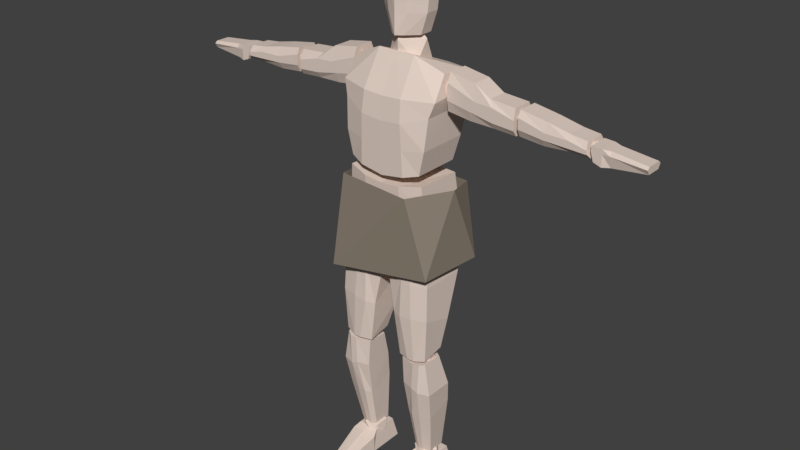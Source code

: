 # Source: Human_0_0_8.blend  (saved by Blender 2.78.0; exported with 4.5.12 LTS)
import bpy
from mathutils import Matrix  # noqa: F401  (used for matrix-valued properties, if any)

bpy.ops.wm.read_factory_settings(use_empty=True)
scene = bpy.context.scene
scene.name = 'Scene'

# ---- collections
col_collection_1 = bpy.data.collections.new('Collection 1'); scene.collection.children.link(col_collection_1)

# ---- materials (node trees are filled in below, after node groups)
mat_skin = bpy.data.materials.new('Skin')
mat_skin.alpha_threshold = 0.0
mat_skin.use_transparent_shadow = False
mat_skin.diffuse_color = (0.7613, 0.6326, 0.5546, 1.0)
mat_skin.roughness = 0.5
mat_cloth = bpy.data.materials.new('Cloth')
mat_cloth.alpha_threshold = 0.0
mat_cloth.use_transparent_shadow = False
mat_cloth.diffuse_color = (0.2738, 0.2285, 0.1811, 1.0)
mat_cloth.roughness = 0.5
mat_cloth.line_color = (0.0, 0.0, 0.0, 1.0)

# ---- material node trees

# ---- world
world_world = bpy.data.worlds.new('World'); scene.world = world_world
world_world.color = (0.05088, 0.05088, 0.05088)
world_world.use_sun_shadow = False
world_world.sun_shadow_jitter_overblur = 0.0
world_world.cycles.sampling_method = 'MANUAL'

# ---- meshes
me_cube_002 = bpy.data.meshes.new('Cube.002')
me_cube_002.from_pydata([(0.0806, 2.596, 0.1661), (0.2217, 2.596, 0.0222), (0.2217, 2.596, -0.1557), (0.0806, 2.596, -0.2996), (0.1353, 2.861, 0.1661), (0.3102, 2.861, 0.0222), (0.3102, 2.861, -0.1557), (0.1353, 2.861, -0.2996), (0.1694, 3.336, 0.1661), (0.3653, 3.336, 0.0222), (0.3653, 3.336, -0.1557), (0.1694, 3.336, -0.2996), (0.142, 3.472, 0.1661), (0.321, 3.472, 0.0222), (0.321, 3.472, -0.1557), (0.142, 3.472, -0.2996), (0.05798, 3.551, 0.1661), (0.1851, 3.551, 0.0222), (0.1851, 3.551, -0.1557), (0.05798, 3.551, -0.2996), (0.0, 2.596, -0.3546), (0.0, 2.596, 0.2211), (-0.0806, 2.596, 0.1661), (-0.2217, 2.596, 0.0222), (-0.2217, 2.596, -0.1557), (-0.0806, 2.596, -0.2996), (0.0, 2.861, -0.3546), (0.0, 2.861, 0.2211), (-0.1353, 2.861, 0.1661), (-0.3102, 2.861, 0.0222), (-0.3102, 2.861, -0.1557), (-0.1353, 2.861, -0.2996), (0.0, 3.336, -0.3546), (0.0, 3.336, 0.2211), (-0.1694, 3.336, 0.1661), (-0.3653, 3.336, 0.0222), (-0.3653, 3.336, -0.1557), (-0.1694, 3.336, -0.2996), (0.0, 3.472, -0.3546), (0.0, 3.472, 0.2211), (-0.142, 3.472, 0.1661), (-0.321, 3.472, 0.0222), (-0.321, 3.472, -0.1557), (-0.142, 3.472, -0.2996), (0.0, 3.551, -0.3175), (0.0, 3.551, 0.184), (-0.05798, 3.551, 0.1661), (-0.1851, 3.551, 0.0222), (-0.1851, 3.551, -0.1557), (-0.05798, 3.551, -0.2996), (0.0, 3.575, 0.1661), (0.0, 3.601, 0.0222), (0.0, 3.601, -0.1557), (0.0, 3.575, -0.2996)], [], [(5, 6, 10, 9), (4, 5, 9, 8), (7, 26, 32, 11), (3, 20, 26, 7), (0, 1, 5, 4), (1, 2, 6, 5), (2, 3, 7, 6), (21, 0, 4, 27), (9, 10, 14, 13), (8, 9, 13, 12), (11, 32, 38, 15), (6, 7, 11, 10), (27, 4, 8, 33), (39, 12, 16, 45), (14, 15, 19, 18), (13, 14, 18, 17), (12, 13, 17, 16), (10, 11, 15, 14), (33, 8, 12, 39), (18, 19, 53, 52), (17, 18, 52, 51), (15, 38, 44, 19), (16, 17, 51, 50), (0, 21, 20, 3, 2, 1), (19, 44, 53), (45, 16, 50), (29, 35, 36, 30), (28, 34, 35, 29), (31, 37, 32, 26), (25, 31, 26, 20), (22, 28, 29, 23), (23, 29, 30, 24), (24, 30, 31, 25), (21, 27, 28, 22), (35, 41, 42, 36), (34, 40, 41, 35), (37, 43, 38, 32), (30, 36, 37, 31), (27, 33, 34, 28), (39, 45, 46, 40), (42, 48, 49, 43), (41, 47, 48, 42), (40, 46, 47, 41), (36, 42, 43, 37), (33, 39, 40, 34), (50, 53, 52, 51), (48, 52, 53, 49), (47, 51, 52, 48), (43, 49, 44, 38), (46, 50, 51, 47), (22, 23, 24, 25, 20, 21), (49, 53, 44), (45, 50, 46)])
me_cube_002.materials.append(mat_skin)
me_cube_002.use_remesh_preserve_volume = False
me_cube_002.use_remesh_preserve_attributes = False
me_cube_002.use_mirror_vertex_groups = False
me_cube_002.update()
me_cube_001 = bpy.data.meshes.new('Cube.001')
me_cube_001.from_pydata([(0.5957, 0.0249, -0.3446), (0.5957, 0.0249, 0.3178), (0.533, 0.9136, -0.2563), (0.533, 0.9426, 0.3819), (0.3101, -0.005597, -0.4336), (0.3101, -0.005597, 0.3845), (0.2542, 0.8945, -0.3147), (0.2542, 0.8964, 0.4625), (0.5923, 0.216, -0.362), (0.6174, 0.4071, -0.3606), (0.5568, 0.5982, -0.2916), (0.5923, 0.216, 0.3113), (0.6174, 0.4071, 0.3498), (0.5568, 0.5982, 0.3659), (0.2682, 0.5906, 0.443), (0.2822, 0.3919, 0.4235), (0.2961, 0.1931, 0.3814), (0.2961, 0.1931, -0.4433), (0.2822, 0.3919, -0.4343), (0.2682, 0.5906, -0.3575), (0.5038, 1.072, -0.2422), (0.5038, 1.072, 0.3904), (0.6418, 2.175, -0.3869), (0.6208, 2.251, 0.0998), (0.3101, 1.022, -0.3312), (0.3101, 1.022, 0.4571), (0.2542, 2.175, -0.4452), (0.2542, 2.412, 0.1804), (0.5751, 1.389, -0.2863), (0.606, 1.789, -0.3841), (0.6656, 2.024, -0.4143), (0.5751, 1.389, 0.3959), (0.606, 1.789, 0.3603), (0.6656, 1.975, 0.3241), (0.2682, 1.963, 0.443), (0.2822, 1.681, 0.4757), (0.2961, 1.351, 0.4661), (0.2961, 1.351, -0.3676), (0.2822, 1.681, -0.4578), (0.2682, 2.011, -0.4803), (0.6682, 1.82, 0.08478), (0.6933, 2.289, 0.08478), (0.6682, 1.82, -0.1753), (0.6933, 2.289, -0.1753), (1.591, 1.758, 0.08478), (1.57, 2.076, 0.08478), (1.591, 1.758, -0.1753), (1.57, 2.076, -0.1753), (0.6901, 1.963, 0.1332), (0.6906, 2.171, 0.1332), (0.6906, 2.171, -0.2237), (0.6901, 1.963, -0.2237), (1.584, 1.95, -0.2237), (1.587, 1.83, -0.2237), (1.584, 1.95, 0.1332), (1.587, 1.83, 0.1332), (1.297, 1.773, -0.1753), (0.9827, 1.779, -0.1753), (1.029, 2.233, -0.1753), (1.236, 2.101, -0.1753), (0.9827, 1.779, 0.08478), (1.297, 1.773, 0.08478), (1.236, 2.101, 0.08478), (1.029, 2.233, 0.08478), (1.295, 1.85, 0.1332), (0.9926, 1.907, 0.1332), (1.293, 2.024, 0.1332), (1.072, 2.035, 0.1332), (0.9926, 1.907, -0.2237), (1.295, 1.85, -0.2237), (1.072, 2.035, -0.2237), (1.293, 2.024, -0.2237), (1.636, 1.77, 0.08478), (1.637, 2.079, 0.08478), (1.636, 1.77, -0.1753), (1.637, 2.079, -0.1753), (2.515, 1.759, 0.08478), (2.473, 1.938, 0.08478), (2.515, 1.759, -0.1753), (2.473, 1.938, -0.1753), (1.636, 1.864, 0.1332), (1.634, 2.0, 0.1332), (1.634, 2.0, -0.2237), (1.636, 1.864, -0.2237), (2.487, 1.856, -0.2237), (2.501, 1.807, -0.2237), (2.487, 1.856, 0.1332), (2.501, 1.807, 0.1332), (2.265, 1.765, -0.1753), (1.95, 1.743, -0.1753), (1.978, 2.023, -0.1753), (2.258, 1.963, -0.1753), (1.95, 1.743, 0.08478), (2.265, 1.765, 0.08478), (2.258, 1.963, 0.08478), (1.978, 2.023, 0.08478), (2.262, 1.816, 0.1332), (1.96, 1.827, 0.1332), (2.26, 1.904, 0.1332), (1.973, 1.911, 0.1332), (1.96, 1.827, -0.2237), (2.262, 1.816, -0.2237), (1.973, 1.911, -0.2237), (2.26, 1.904, -0.2237), (2.557, 1.738, 0.1058), (2.525, 1.913, 0.1058), (2.557, 1.738, -0.1572), (2.525, 1.913, -0.1572), (3.178, 1.761, 0.07132), (3.178, 1.849, 0.07132), (3.178, 1.761, -0.1227), (3.178, 1.849, -0.1227), (2.522, 1.85, 0.1058), (2.522, 1.85, -0.1572), (3.178, 1.82, -0.1572), (3.178, 1.82, 0.1058), (2.748, 1.712, -0.1227), (2.653, 1.703, -0.1572), (2.653, 1.906, -0.1572), (2.748, 1.897, -0.1227), (2.653, 1.703, 0.1058), (2.748, 1.712, 0.07132), (2.748, 1.897, 0.07132), (2.653, 1.906, 0.1058), (2.748, 1.85, 0.1058), (2.653, 1.85, 0.1058), (2.653, 1.85, -0.1572), (2.748, 1.85, -0.1572), (0.06437, -0.1047, 0.3689), (0.6041, -0.06986, 0.3689), (0.06437, -0.11, -0.2977), (0.6041, -0.07518, -0.2977), (0.2367, -1.434, 0.4081), (0.6338, -1.4, 0.4081), (0.2367, -1.37, 0.09408), (0.6338, -1.336, 0.09408), (0.3052, -0.1031, 0.4173), (0.5115, -0.0804, 0.4173), (0.5115, -0.08572, -0.3461), (0.3052, -0.1084, -0.3461), (0.4883, -1.364, 0.04569), (0.3924, -1.366, 0.04569), (0.4883, -1.428, 0.4565), (0.3924, -1.43, 0.4565), (0.1551, -0.9833, 0.001008), (0.04738, -0.3027, -0.2064), (0.6475, -0.3606, -0.2064), (0.6641, -0.9404, 0.001008), (0.04737, -0.3027, 0.3983), (0.155, -0.8556, 0.4228), (0.6641, -0.8127, 0.4228), (0.6475, -0.3606, 0.3983), (0.2794, -0.8448, 0.4712), (0.283, -0.2982, 0.4467), (0.4514, -0.8233, 0.4712), (0.4192, -0.3628, 0.4467), (0.283, -0.2982, -0.2548), (0.2794, -0.9725, -0.04738), (0.4192, -0.3628, -0.2548), (0.4514, -0.951, -0.04738), (0.2707, -1.479, 0.3995), (0.6317, -1.452, 0.3995), (0.2707, -1.483, 0.1173), (0.6317, -1.456, 0.1173), (0.348, -2.977, 0.1926), (0.5803, -2.968, 0.1926), (0.348, -2.936, -0.03738), (0.5803, -2.927, -0.03738), (0.4698, -1.478, 0.4479), (0.5682, -1.46, 0.4479), (0.5682, -1.464, 0.06896), (0.4698, -1.482, 0.06896), (0.4804, -2.924, -0.07282), (0.4146, -2.921, -0.07282), (0.4804, -2.966, 0.228), (0.4146, -2.963, 0.228), (0.3188, -2.209, -0.03641), (0.2929, -1.85, 0.01475), (0.7045, -1.888, 0.01475), (0.6679, -2.181, -0.03641), (0.2929, -1.85, 0.4017), (0.3188, -2.332, 0.3207), (0.6679, -2.304, 0.3207), (0.7045, -1.888, 0.4017), (0.404, -2.325, 0.3691), (0.4546, -1.847, 0.4501), (0.522, -2.311, 0.3691), (0.548, -1.889, 0.4501), (0.4546, -1.847, -0.03364), (0.404, -2.202, -0.0848), (0.548, -1.889, -0.03364), (0.522, -2.188, -0.0848), (0.3259, -3.009, -0.1046), (0.2893, -3.298, -0.1707), (0.2893, -3.062, 0.3263), (0.2893, -3.298, 0.3263), (0.6149, -3.009, -0.1046), (0.6514, -3.298, -0.1707), (0.6514, -3.062, 0.3263), (0.6514, -3.298, 0.3263), (0.3259, -3.006, 0.2283), (0.2893, -3.298, 0.2283), (0.6149, -3.006, 0.2283), (0.6514, -3.298, 0.2283), (0.3613, -3.233, 0.8389), (0.3613, -3.298, 0.8389), (0.5794, -3.233, 0.8389), (0.5794, -3.298, 0.8389), (0.478, -3.042, 0.3263), (0.478, -3.298, 0.3263), (0.478, -3.009, -0.1046), (0.478, -3.298, -0.1707), (0.478, -3.298, 0.2283), (0.478, -3.006, 0.2283), (0.4733, -3.213, 0.8389), (0.4733, -3.298, 0.8389), (0.655, 1.859, -0.03248), (0.7889, 1.961, 0.05707), (0.6039, 1.961, 0.1124), (0.4895, 1.961, -0.03248), (0.6039, 1.961, -0.1774), (0.7889, 1.961, -0.122), (0.7062, 2.126, 0.1124), (0.5211, 2.126, 0.05707), (0.5211, 2.126, -0.122), (0.7062, 2.126, -0.1774), (0.8205, 2.126, -0.03248), (0.655, 2.229, -0.03248), (0.3802, -0.2307, -0.03248), (0.5365, -0.1113, 0.07208), (0.3205, -0.1113, 0.1367), (0.187, -0.1113, -0.03248), (0.3205, -0.1113, -0.2016), (0.5365, -0.1113, -0.137), (0.4399, 0.08186, 0.1367), (0.2239, 0.08186, 0.07208), (0.2239, 0.08186, -0.137), (0.4399, 0.08186, -0.2016), (0.5734, 0.08186, -0.03248), (0.3802, 0.2013, -0.03248), (0.4534, -1.609, 0.2188), (0.589, -1.505, 0.3095), (0.4017, -1.505, 0.3655), (0.2859, -1.505, 0.2188), (0.4017, -1.505, 0.07206), (0.589, -1.505, 0.1281), (0.5052, -1.338, 0.3655), (0.3179, -1.338, 0.3095), (0.3179, -1.338, 0.1281), (0.5052, -1.338, 0.07206), (0.621, -1.338, 0.2188), (0.4534, -1.234, 0.2188), (0.4534, -3.154, 0.109), (0.589, -3.068, 0.1997), (0.4017, -3.068, 0.2558), (0.2859, -3.068, 0.109), (0.4017, -3.068, -0.03767), (0.589, -3.068, 0.01837), (0.5052, -2.929, 0.2558), (0.3179, -2.929, 0.1997), (0.3179, -2.929, 0.01837), (0.5052, -2.929, -0.03767), (0.621, -2.929, 0.109), (0.4534, -2.842, 0.109), (0.2203, 0.7558, 0.1992), (0.2203, 0.7558, -0.1187), (0.3317, 1.016, 0.04025), (0.2069, 2.269, 0.07721), (0.2069, 2.269, -0.2065), (0.2405, 2.537, -0.06462), (1.6, 1.772, -0.03248), (1.698, 1.847, 0.03309), (1.562, 1.847, 0.07361), (1.479, 1.847, -0.03248), (1.562, 1.847, -0.1386), (1.698, 1.847, -0.09804), (1.637, 1.968, 0.07361), (1.502, 1.968, 0.03309), (1.502, 1.968, -0.09804), (1.637, 1.968, -0.1386), (1.721, 1.968, -0.03248), (1.6, 2.043, -0.03248), (2.515, 1.734, -0.03248), (2.583, 1.786, 0.01313), (2.489, 1.786, 0.04131), (2.431, 1.786, -0.03248), (2.489, 1.786, -0.1063), (2.583, 1.786, -0.07808), (2.541, 1.87, 0.04131), (2.447, 1.87, 0.01313), (2.447, 1.87, -0.07808), (2.541, 1.87, -0.1063), (2.599, 1.87, -0.03248), (2.515, 1.922, -0.03248), (-0.5957, 0.0249, -0.3446), (-0.5957, 0.0249, 0.3178), (-0.533, 0.9136, -0.2563), (-0.533, 0.9426, 0.3819), (0.0, -0.03609, -0.4336), (0.0, -0.03609, 0.3845), (0.0, 0.876, -0.3147), (0.0, 0.8736, 0.4625), (-0.3101, -0.005597, -0.4336), (-0.3101, -0.005597, 0.3845), (-0.2542, 0.8945, -0.3147), (-0.2542, 0.8964, 0.4625), (-0.5923, 0.216, -0.362), (-0.6174, 0.4071, -0.3606), (-0.5568, 0.5982, -0.2916), (-0.5923, 0.216, 0.3113), (-0.6174, 0.4071, 0.3498), (-0.5568, 0.5982, 0.3659), (0.0, 0.1703, -0.4433), (0.0, 0.3766, -0.4343), (0.0, 0.583, -0.3575), (0.0, 0.583, 0.443), (0.0, 0.3766, 0.4235), (0.0, 0.1703, 0.3814), (-0.2682, 0.5906, 0.443), (-0.2822, 0.3919, 0.4235), (-0.2961, 0.1931, 0.3814), (-0.2961, 0.1931, -0.4433), (-0.2822, 0.3919, -0.4343), (-0.2682, 0.5906, -0.3575), (-0.5038, 1.072, -0.2422), (-0.5038, 1.072, 0.3904), (-0.6418, 2.175, -0.3869), (-0.6208, 2.251, 0.0998), (0.0, 0.971, -0.3312), (0.0, 0.971, 0.4571), (0.0, 2.175, -0.4452), (0.0, 2.412, 0.1804), (-0.3101, 1.022, -0.3312), (-0.3101, 1.022, 0.4571), (-0.2542, 2.175, -0.4452), (-0.2542, 2.412, 0.1804), (-0.5751, 1.389, -0.2863), (-0.606, 1.789, -0.3841), (-0.6656, 2.024, -0.4143), (-0.5751, 1.389, 0.3959), (-0.606, 1.789, 0.3603), (-0.6656, 1.975, 0.3241), (0.0, 1.313, -0.3676), (0.0, 1.656, -0.4578), (0.0, 1.998, -0.4803), (0.0, 1.95, 0.443), (0.0, 1.656, 0.4757), (0.0, 1.313, 0.4661), (-0.2682, 1.963, 0.443), (-0.2822, 1.681, 0.4757), (-0.2961, 1.351, 0.4661), (-0.2961, 1.351, -0.3676), (-0.2822, 1.681, -0.4578), (-0.2682, 2.011, -0.4803), (-0.6682, 1.82, 0.08478), (-0.6933, 2.289, 0.08478), (-0.6682, 1.82, -0.1753), (-0.6933, 2.289, -0.1753), (-1.591, 1.758, 0.08478), (-1.57, 2.076, 0.08478), (-1.591, 1.758, -0.1753), (-1.57, 2.076, -0.1753), (-0.6901, 1.963, 0.1332), (-0.6906, 2.171, 0.1332), (-0.6906, 2.171, -0.2237), (-0.6901, 1.963, -0.2237), (-1.584, 1.95, -0.2237), (-1.587, 1.83, -0.2237), (-1.584, 1.95, 0.1332), (-1.587, 1.83, 0.1332), (-1.297, 1.773, -0.1753), (-0.9827, 1.779, -0.1753), (-1.029, 2.233, -0.1753), (-1.236, 2.101, -0.1753), (-0.9827, 1.779, 0.08478), (-1.297, 1.773, 0.08478), (-1.236, 2.101, 0.08478), (-1.029, 2.233, 0.08478), (-1.295, 1.85, 0.1332), (-0.9926, 1.907, 0.1332), (-1.293, 2.024, 0.1332), (-1.072, 2.035, 0.1332), (-0.9926, 1.907, -0.2237), (-1.295, 1.85, -0.2237), (-1.072, 2.035, -0.2237), (-1.293, 2.024, -0.2237), (-1.636, 1.77, 0.08478), (-1.637, 2.079, 0.08478), (-1.636, 1.77, -0.1753), (-1.637, 2.079, -0.1753), (-2.515, 1.759, 0.08478), (-2.473, 1.938, 0.08478), (-2.515, 1.759, -0.1753), (-2.473, 1.938, -0.1753), (-1.636, 1.864, 0.1332), (-1.634, 2.0, 0.1332), (-1.634, 2.0, -0.2237), (-1.636, 1.864, -0.2237), (-2.487, 1.856, -0.2237), (-2.501, 1.807, -0.2237), (-2.487, 1.856, 0.1332), (-2.501, 1.807, 0.1332), (-2.265, 1.765, -0.1753), (-1.95, 1.743, -0.1753), (-1.978, 2.023, -0.1753), (-2.258, 1.963, -0.1753), (-1.95, 1.743, 0.08478), (-2.265, 1.765, 0.08478), (-2.258, 1.963, 0.08478), (-1.978, 2.023, 0.08478), (-2.262, 1.816, 0.1332), (-1.96, 1.827, 0.1332), (-2.26, 1.904, 0.1332), (-1.973, 1.911, 0.1332), (-1.96, 1.827, -0.2237), (-2.262, 1.816, -0.2237), (-1.973, 1.911, -0.2237), (-2.26, 1.904, -0.2237), (-2.557, 1.738, 0.1058), (-2.525, 1.913, 0.1058), (-2.557, 1.738, -0.1572), (-2.525, 1.913, -0.1572), (-3.178, 1.761, 0.07132), (-3.178, 1.849, 0.07132), (-3.178, 1.761, -0.1227), (-3.178, 1.849, -0.1227), (-2.522, 1.85, 0.1058), (-2.522, 1.85, -0.1572), (-3.178, 1.82, -0.1572), (-3.178, 1.82, 0.1058), (-2.748, 1.712, -0.1227), (-2.653, 1.703, -0.1572), (-2.653, 1.906, -0.1572), (-2.748, 1.897, -0.1227), (-2.653, 1.703, 0.1058), (-2.748, 1.712, 0.07132), (-2.748, 1.897, 0.07132), (-2.653, 1.906, 0.1058), (-2.748, 1.85, 0.1058), (-2.653, 1.85, 0.1058), (-2.653, 1.85, -0.1572), (-2.748, 1.85, -0.1572), (-0.06437, -0.1047, 0.3689), (-0.6041, -0.06986, 0.3689), (-0.06437, -0.11, -0.2977), (-0.6041, -0.07518, -0.2977), (-0.2367, -1.434, 0.4081), (-0.6338, -1.4, 0.4081), (-0.2367, -1.37, 0.09408), (-0.6338, -1.336, 0.09408), (-0.3052, -0.1031, 0.4173), (-0.5115, -0.0804, 0.4173), (-0.5115, -0.08572, -0.3461), (-0.3052, -0.1084, -0.3461), (-0.4883, -1.364, 0.04569), (-0.3924, -1.366, 0.04569), (-0.4883, -1.428, 0.4565), (-0.3924, -1.43, 0.4565), (-0.1551, -0.9833, 0.001008), (-0.04738, -0.3027, -0.2064), (-0.6475, -0.3606, -0.2064), (-0.6641, -0.9404, 0.001008), (-0.04737, -0.3027, 0.3983), (-0.155, -0.8556, 0.4228), (-0.6641, -0.8127, 0.4228), (-0.6475, -0.3606, 0.3983), (-0.2794, -0.8448, 0.4712), (-0.283, -0.2982, 0.4467), (-0.4514, -0.8233, 0.4712), (-0.4192, -0.3628, 0.4467), (-0.283, -0.2982, -0.2548), (-0.2794, -0.9725, -0.04738), (-0.4192, -0.3628, -0.2548), (-0.4514, -0.951, -0.04738), (-0.2707, -1.479, 0.3995), (-0.6317, -1.452, 0.3995), (-0.2707, -1.483, 0.1173), (-0.6317, -1.456, 0.1173), (-0.348, -2.977, 0.1926), (-0.5803, -2.968, 0.1926), (-0.348, -2.936, -0.03738), (-0.5803, -2.927, -0.03738), (-0.4698, -1.478, 0.4479), (-0.5682, -1.46, 0.4479), (-0.5682, -1.464, 0.06896), (-0.4698, -1.482, 0.06896), (-0.4804, -2.924, -0.07282), (-0.4146, -2.921, -0.07282), (-0.4804, -2.966, 0.228), (-0.4146, -2.963, 0.228), (-0.3188, -2.209, -0.03641), (-0.2929, -1.85, 0.01475), (-0.7045, -1.888, 0.01475), (-0.6679, -2.181, -0.03641), (-0.2929, -1.85, 0.4017), (-0.3188, -2.332, 0.3207), (-0.6679, -2.304, 0.3207), (-0.7045, -1.888, 0.4017), (-0.404, -2.325, 0.3691), (-0.4546, -1.847, 0.4501), (-0.522, -2.311, 0.3691), (-0.548, -1.889, 0.4501), (-0.4546, -1.847, -0.03364), (-0.404, -2.202, -0.0848), (-0.548, -1.889, -0.03364), (-0.522, -2.188, -0.0848), (-0.3259, -3.009, -0.1046), (-0.2893, -3.298, -0.1707), (-0.2893, -3.062, 0.3263), (-0.2893, -3.298, 0.3263), (-0.6149, -3.009, -0.1046), (-0.6514, -3.298, -0.1707), (-0.6514, -3.062, 0.3263), (-0.6514, -3.298, 0.3263), (-0.3259, -3.006, 0.2283), (-0.2893, -3.298, 0.2283), (-0.6149, -3.006, 0.2283), (-0.6514, -3.298, 0.2283), (-0.3613, -3.233, 0.8389), (-0.3613, -3.298, 0.8389), (-0.5794, -3.233, 0.8389), (-0.5794, -3.298, 0.8389), (-0.478, -3.042, 0.3263), (-0.478, -3.298, 0.3263), (-0.478, -3.009, -0.1046), (-0.478, -3.298, -0.1707), (-0.478, -3.298, 0.2283), (-0.478, -3.006, 0.2283), (-0.4733, -3.213, 0.8389), (-0.4733, -3.298, 0.8389), (-0.655, 1.859, -0.03248), (-0.7889, 1.961, 0.05707), (-0.6039, 1.961, 0.1124), (-0.4895, 1.961, -0.03248), (-0.6039, 1.961, -0.1774), (-0.7889, 1.961, -0.122), (-0.7062, 2.126, 0.1124), (-0.5211, 2.126, 0.05707), (-0.5211, 2.126, -0.122), (-0.7062, 2.126, -0.1774), (-0.8205, 2.126, -0.03248), (-0.655, 2.229, -0.03248), (-0.3802, -0.2307, -0.03248), (-0.5365, -0.1113, 0.07208), (-0.3205, -0.1113, 0.1367), (-0.187, -0.1113, -0.03248), (-0.3205, -0.1113, -0.2016), (-0.5365, -0.1113, -0.137), (-0.4399, 0.08186, 0.1367), (-0.2239, 0.08186, 0.07208), (-0.2239, 0.08186, -0.137), (-0.4399, 0.08186, -0.2016), (-0.5734, 0.08186, -0.03248), (-0.3802, 0.2013, -0.03248), (-0.4534, -1.609, 0.2188), (-0.589, -1.505, 0.3095), (-0.4017, -1.505, 0.3655), (-0.2859, -1.505, 0.2188), (-0.4017, -1.505, 0.07206), (-0.589, -1.505, 0.1281), (-0.5052, -1.338, 0.3655), (-0.3179, -1.338, 0.3095), (-0.3179, -1.338, 0.1281), (-0.5052, -1.338, 0.07206), (-0.621, -1.338, 0.2188), (-0.4534, -1.234, 0.2188), (-0.4534, -3.154, 0.109), (-0.589, -3.068, 0.1997), (-0.4017, -3.068, 0.2558), (-0.2859, -3.068, 0.109), (-0.4017, -3.068, -0.03767), (-0.589, -3.068, 0.01837), (-0.5052, -2.929, 0.2558), (-0.3179, -2.929, 0.1997), (-0.3179, -2.929, 0.01837), (-0.5052, -2.929, -0.03767), (-0.621, -2.929, 0.109), (-0.4534, -2.842, 0.109), (0.0, 0.5947, 0.04025), (-0.2203, 0.7558, 0.1992), (0.0, 0.7558, 0.2975), (0.0, 0.7558, -0.217), (-0.2203, 0.7558, -0.1187), (0.0, 1.016, 0.2975), (0.0, 1.016, -0.217), (-0.3317, 1.016, 0.04025), (0.0, 1.178, 0.04025), (0.0, 2.054, -0.06462), (-0.2069, 2.269, 0.07721), (0.0, 2.269, 0.1649), (0.0, 2.269, -0.2941), (-0.2069, 2.269, -0.2065), (0.0, 2.537, 0.1649), (0.0, 2.537, -0.2941), (-0.2405, 2.537, -0.06462), (0.0, 2.752, -0.06462), (-1.6, 1.772, -0.03248), (-1.698, 1.847, 0.03309), (-1.562, 1.847, 0.07361), (-1.479, 1.847, -0.03248), (-1.562, 1.847, -0.1386), (-1.698, 1.847, -0.09804), (-1.637, 1.968, 0.07361), (-1.502, 1.968, 0.03309), (-1.502, 1.968, -0.09804), (-1.637, 1.968, -0.1386), (-1.721, 1.968, -0.03248), (-1.6, 2.043, -0.03248), (-2.515, 1.734, -0.03248), (-2.583, 1.786, 0.01313), (-2.489, 1.786, 0.04131), (-2.431, 1.786, -0.03248), (-2.489, 1.786, -0.1063), (-2.583, 1.786, -0.07808), (-2.541, 1.87, 0.04131), (-2.447, 1.87, 0.01313), (-2.447, 1.87, -0.07808), (-2.541, 1.87, -0.1063), (-2.599, 1.87, -0.03248), (-2.515, 1.922, -0.03248)], [], [(10, 2, 3, 13), (17, 4, 298, 312), (14, 7, 301, 315), (6, 300, 301, 7), (4, 5, 299, 298), (0, 1, 5, 4), (2, 6, 7, 3), (13, 3, 7, 14), (8, 0, 4, 17), (2, 10, 19, 6), (10, 9, 18, 19), (9, 8, 17, 18), (1, 11, 16, 5), (11, 12, 15, 16), (12, 13, 14, 15), (5, 16, 317, 299), (16, 15, 316, 317), (15, 14, 315, 316), (6, 19, 314, 300), (19, 18, 313, 314), (18, 17, 312, 313), (0, 8, 11, 1), (8, 9, 12, 11), (9, 10, 13, 12), (30, 22, 23, 33), (37, 24, 328, 342), (34, 27, 331, 345), (26, 330, 331, 27), (24, 25, 329, 328), (20, 21, 25, 24), (22, 26, 27, 23), (33, 23, 27, 34), (28, 20, 24, 37), (22, 30, 39, 26), (30, 29, 38, 39), (29, 28, 37, 38), (21, 31, 36, 25), (31, 32, 35, 36), (32, 33, 34, 35), (25, 36, 347, 329), (36, 35, 346, 347), (35, 34, 345, 346), (26, 39, 344, 330), (39, 38, 343, 344), (38, 37, 342, 343), (20, 28, 31, 21), (28, 29, 32, 31), (29, 30, 33, 32), (49, 41, 43, 50), (71, 59, 47, 52), (52, 47, 45, 54), (67, 63, 41, 49), (56, 46, 44, 61), (58, 43, 41, 63), (60, 65, 48, 40), (65, 67, 49, 48), (46, 53, 55, 44), (53, 52, 54, 55), (56, 69, 53, 46), (69, 71, 52, 53), (40, 48, 51, 42), (48, 49, 50, 51), (51, 50, 70, 68), (68, 70, 71, 69), (42, 51, 68, 57), (57, 68, 69, 56), (55, 54, 66, 64), (64, 66, 67, 65), (44, 55, 64, 61), (61, 64, 65, 60), (47, 59, 62, 45), (59, 58, 63, 62), (42, 57, 60, 40), (57, 56, 61, 60), (54, 45, 62, 66), (66, 62, 63, 67), (50, 43, 58, 70), (70, 58, 59, 71), (81, 73, 75, 82), (103, 91, 79, 84), (84, 79, 77, 86), (99, 95, 73, 81), (88, 78, 76, 93), (90, 75, 73, 95), (92, 97, 80, 72), (97, 99, 81, 80), (78, 85, 87, 76), (85, 84, 86, 87), (88, 101, 85, 78), (101, 103, 84, 85), (72, 80, 83, 74), (80, 81, 82, 83), (83, 82, 102, 100), (100, 102, 103, 101), (74, 83, 100, 89), (89, 100, 101, 88), (87, 86, 98, 96), (96, 98, 99, 97), (76, 87, 96, 93), (93, 96, 97, 92), (79, 91, 94, 77), (91, 90, 95, 94), (74, 89, 92, 72), (89, 88, 93, 92), (86, 77, 94, 98), (98, 94, 95, 99), (82, 75, 90, 102), (102, 90, 91, 103), (112, 105, 107, 113), (127, 119, 111, 114), (114, 111, 109, 115), (125, 123, 105, 112), (116, 110, 108, 121), (118, 107, 105, 123), (120, 125, 112, 104), (110, 114, 115, 108), (116, 127, 114, 110), (104, 112, 113, 106), (106, 113, 126, 117), (117, 126, 127, 116), (108, 115, 124, 121), (121, 124, 125, 120), (111, 119, 122, 109), (119, 118, 123, 122), (106, 117, 120, 104), (117, 116, 121, 120), (115, 109, 122, 124), (124, 122, 123, 125), (113, 107, 118, 126), (126, 118, 119, 127), (137, 129, 131, 138), (159, 147, 135, 140), (140, 135, 133, 142), (155, 151, 129, 137), (144, 134, 132, 149), (146, 131, 129, 151), (148, 153, 136, 128), (153, 155, 137, 136), (134, 141, 143, 132), (141, 140, 142, 143), (144, 157, 141, 134), (157, 159, 140, 141), (128, 136, 139, 130), (136, 137, 138, 139), (139, 138, 158, 156), (156, 158, 159, 157), (130, 139, 156, 145), (145, 156, 157, 144), (143, 142, 154, 152), (152, 154, 155, 153), (132, 143, 152, 149), (149, 152, 153, 148), (135, 147, 150, 133), (147, 146, 151, 150), (130, 145, 148, 128), (145, 144, 149, 148), (142, 133, 150, 154), (154, 150, 151, 155), (138, 131, 146, 158), (158, 146, 147, 159), (169, 161, 163, 170), (191, 179, 167, 172), (172, 167, 165, 174), (187, 183, 161, 169), (176, 166, 164, 181), (178, 163, 161, 183), (180, 185, 168, 160), (185, 187, 169, 168), (166, 173, 175, 164), (173, 172, 174, 175), (176, 189, 173, 166), (189, 191, 172, 173), (160, 168, 171, 162), (168, 169, 170, 171), (171, 170, 190, 188), (188, 190, 191, 189), (162, 171, 188, 177), (177, 188, 189, 176), (175, 174, 186, 184), (184, 186, 187, 185), (164, 175, 184, 181), (181, 184, 185, 180), (167, 179, 182, 165), (179, 178, 183, 182), (162, 177, 180, 160), (177, 176, 181, 180), (174, 165, 182, 186), (186, 182, 183, 187), (170, 163, 178, 190), (190, 178, 179, 191), (200, 201, 195, 194), (199, 198, 206, 207), (202, 203, 197, 196), (210, 211, 193, 192), (213, 202, 196, 210), (212, 201, 193, 211), (209, 195, 201, 212), (208, 198, 202, 213), (198, 199, 203, 202), (192, 193, 201, 200), (214, 215, 207, 206), (208, 194, 204, 214), (209, 199, 207, 215), (194, 195, 205, 204), (195, 209, 215, 205), (198, 208, 214, 206), (204, 205, 215, 214), (194, 208, 213, 200), (199, 209, 212, 203), (203, 212, 211, 197), (200, 213, 210, 192), (196, 197, 211, 210), (216, 217, 218), (217, 216, 221), (216, 218, 219), (216, 219, 220), (216, 220, 221), (217, 221, 226), (218, 217, 222), (219, 218, 223), (220, 219, 224), (221, 220, 225), (217, 226, 222), (218, 222, 223), (219, 223, 224), (220, 224, 225), (221, 225, 226), (222, 226, 227), (223, 222, 227), (224, 223, 227), (225, 224, 227), (226, 225, 227), (228, 229, 230), (229, 228, 233), (228, 230, 231), (228, 231, 232), (228, 232, 233), (229, 233, 238), (230, 229, 234), (231, 230, 235), (232, 231, 236), (233, 232, 237), (229, 238, 234), (230, 234, 235), (231, 235, 236), (232, 236, 237), (233, 237, 238), (234, 238, 239), (235, 234, 239), (236, 235, 239), (237, 236, 239), (238, 237, 239), (240, 241, 242), (241, 240, 245), (240, 242, 243), (240, 243, 244), (240, 244, 245), (241, 245, 250), (242, 241, 246), (243, 242, 247), (244, 243, 248), (245, 244, 249), (241, 250, 246), (242, 246, 247), (243, 247, 248), (244, 248, 249), (245, 249, 250), (246, 250, 251), (247, 246, 251), (248, 247, 251), (249, 248, 251), (250, 249, 251), (252, 253, 254), (253, 252, 257), (252, 254, 255), (252, 255, 256), (252, 256, 257), (253, 257, 262), (254, 253, 258), (255, 254, 259), (256, 255, 260), (257, 256, 261), (253, 262, 258), (254, 258, 259), (255, 259, 260), (256, 260, 261), (257, 261, 262), (258, 262, 263), (259, 258, 263), (260, 259, 263), (261, 260, 263), (262, 261, 263), (578, 264, 580), (264, 578, 265), (578, 581, 265), (264, 265, 266), (580, 264, 583), (265, 581, 584), (264, 266, 583), (265, 584, 266), (583, 266, 586), (266, 584, 586), (587, 267, 589), (267, 587, 268), (587, 590, 268), (267, 268, 269), (589, 267, 592), (268, 590, 593), (267, 269, 592), (268, 593, 269), (592, 269, 595), (269, 593, 595), (270, 271, 272), (271, 270, 275), (270, 272, 273), (270, 273, 274), (270, 274, 275), (271, 275, 280), (272, 271, 276), (273, 272, 277), (274, 273, 278), (275, 274, 279), (271, 280, 276), (272, 276, 277), (273, 277, 278), (274, 278, 279), (275, 279, 280), (276, 280, 281), (277, 276, 281), (278, 277, 281), (279, 278, 281), (280, 279, 281), (282, 283, 284), (283, 282, 287), (282, 284, 285), (282, 285, 286), (282, 286, 287), (283, 287, 292), (284, 283, 288), (285, 284, 289), (286, 285, 290), (287, 286, 291), (283, 292, 288), (284, 288, 289), (285, 289, 290), (286, 290, 291), (287, 291, 292), (288, 292, 293), (289, 288, 293), (290, 289, 293), (291, 290, 293), (292, 291, 293), (308, 311, 297, 296), (321, 312, 298, 302), (318, 315, 301, 305), (304, 305, 301, 300), (302, 298, 299, 303), (294, 302, 303, 295), (296, 297, 305, 304), (311, 318, 305, 297), (306, 321, 302, 294), (296, 304, 323, 308), (308, 323, 322, 307), (307, 322, 321, 306), (295, 303, 320, 309), (309, 320, 319, 310), (310, 319, 318, 311), (303, 299, 317, 320), (320, 317, 316, 319), (319, 316, 315, 318), (304, 300, 314, 323), (323, 314, 313, 322), (322, 313, 312, 321), (294, 295, 309, 306), (306, 309, 310, 307), (307, 310, 311, 308), (338, 341, 327, 326), (351, 342, 328, 332), (348, 345, 331, 335), (334, 335, 331, 330), (332, 328, 329, 333), (324, 332, 333, 325), (326, 327, 335, 334), (341, 348, 335, 327), (336, 351, 332, 324), (326, 334, 353, 338), (338, 353, 352, 337), (337, 352, 351, 336), (325, 333, 350, 339), (339, 350, 349, 340), (340, 349, 348, 341), (333, 329, 347, 350), (350, 347, 346, 349), (349, 346, 345, 348), (334, 330, 344, 353), (353, 344, 343, 352), (352, 343, 342, 351), (324, 325, 339, 336), (336, 339, 340, 337), (337, 340, 341, 338), (363, 364, 357, 355), (385, 366, 361, 373), (366, 368, 359, 361), (381, 363, 355, 377), (370, 375, 358, 360), (372, 377, 355, 357), (374, 354, 362, 379), (379, 362, 363, 381), (360, 358, 369, 367), (367, 369, 368, 366), (370, 360, 367, 383), (383, 367, 366, 385), (354, 356, 365, 362), (362, 365, 364, 363), (365, 382, 384, 364), (382, 383, 385, 384), (356, 371, 382, 365), (371, 370, 383, 382), (369, 378, 380, 368), (378, 379, 381, 380), (358, 375, 378, 369), (375, 374, 379, 378), (361, 359, 376, 373), (373, 376, 377, 372), (356, 354, 374, 371), (371, 374, 375, 370), (368, 380, 376, 359), (380, 381, 377, 376), (364, 384, 372, 357), (384, 385, 373, 372), (395, 396, 389, 387), (417, 398, 393, 405), (398, 400, 391, 393), (413, 395, 387, 409), (402, 407, 390, 392), (404, 409, 387, 389), (406, 386, 394, 411), (411, 394, 395, 413), (392, 390, 401, 399), (399, 401, 400, 398), (402, 392, 399, 415), (415, 399, 398, 417), (386, 388, 397, 394), (394, 397, 396, 395), (397, 414, 416, 396), (414, 415, 417, 416), (388, 403, 414, 397), (403, 402, 415, 414), (401, 410, 412, 400), (410, 411, 413, 412), (390, 407, 410, 401), (407, 406, 411, 410), (393, 391, 408, 405), (405, 408, 409, 404), (388, 386, 406, 403), (403, 406, 407, 402), (400, 412, 408, 391), (412, 413, 409, 408), (396, 416, 404, 389), (416, 417, 405, 404), (426, 427, 421, 419), (441, 428, 425, 433), (428, 429, 423, 425), (439, 426, 419, 437), (430, 435, 422, 424), (432, 437, 419, 421), (434, 418, 426, 439), (424, 422, 429, 428), (430, 424, 428, 441), (418, 420, 427, 426), (420, 431, 440, 427), (431, 430, 441, 440), (422, 435, 438, 429), (435, 434, 439, 438), (425, 423, 436, 433), (433, 436, 437, 432), (420, 418, 434, 431), (431, 434, 435, 430), (429, 438, 436, 423), (438, 439, 437, 436), (427, 440, 432, 421), (440, 441, 433, 432), (451, 452, 445, 443), (473, 454, 449, 461), (454, 456, 447, 449), (469, 451, 443, 465), (458, 463, 446, 448), (460, 465, 443, 445), (462, 442, 450, 467), (467, 450, 451, 469), (448, 446, 457, 455), (455, 457, 456, 454), (458, 448, 455, 471), (471, 455, 454, 473), (442, 444, 453, 450), (450, 453, 452, 451), (453, 470, 472, 452), (470, 471, 473, 472), (444, 459, 470, 453), (459, 458, 471, 470), (457, 466, 468, 456), (466, 467, 469, 468), (446, 463, 466, 457), (463, 462, 467, 466), (449, 447, 464, 461), (461, 464, 465, 460), (444, 442, 462, 459), (459, 462, 463, 458), (456, 468, 464, 447), (468, 469, 465, 464), (452, 472, 460, 445), (472, 473, 461, 460), (483, 484, 477, 475), (505, 486, 481, 493), (486, 488, 479, 481), (501, 483, 475, 497), (490, 495, 478, 480), (492, 497, 475, 477), (494, 474, 482, 499), (499, 482, 483, 501), (480, 478, 489, 487), (487, 489, 488, 486), (490, 480, 487, 503), (503, 487, 486, 505), (474, 476, 485, 482), (482, 485, 484, 483), (485, 502, 504, 484), (502, 503, 505, 504), (476, 491, 502, 485), (491, 490, 503, 502), (489, 498, 500, 488), (498, 499, 501, 500), (478, 495, 498, 489), (495, 494, 499, 498), (481, 479, 496, 493), (493, 496, 497, 492), (476, 474, 494, 491), (491, 494, 495, 490), (488, 500, 496, 479), (500, 501, 497, 496), (484, 504, 492, 477), (504, 505, 493, 492), (514, 508, 509, 515), (513, 521, 520, 512), (516, 510, 511, 517), (524, 506, 507, 525), (527, 524, 510, 516), (526, 525, 507, 515), (523, 526, 515, 509), (522, 527, 516, 512), (512, 516, 517, 513), (506, 514, 515, 507), (528, 520, 521, 529), (522, 528, 518, 508), (523, 529, 521, 513), (508, 518, 519, 509), (509, 519, 529, 523), (512, 520, 528, 522), (518, 528, 529, 519), (508, 514, 527, 522), (513, 517, 526, 523), (517, 511, 525, 526), (514, 506, 524, 527), (510, 524, 525, 511), (530, 532, 531), (531, 535, 530), (530, 533, 532), (530, 534, 533), (530, 535, 534), (531, 540, 535), (532, 536, 531), (533, 537, 532), (534, 538, 533), (535, 539, 534), (531, 536, 540), (532, 537, 536), (533, 538, 537), (534, 539, 538), (535, 540, 539), (536, 541, 540), (537, 541, 536), (538, 541, 537), (539, 541, 538), (540, 541, 539), (542, 544, 543), (543, 547, 542), (542, 545, 544), (542, 546, 545), (542, 547, 546), (543, 552, 547), (544, 548, 543), (545, 549, 544), (546, 550, 545), (547, 551, 546), (543, 548, 552), (544, 549, 548), (545, 550, 549), (546, 551, 550), (547, 552, 551), (548, 553, 552), (549, 553, 548), (550, 553, 549), (551, 553, 550), (552, 553, 551), (554, 556, 555), (555, 559, 554), (554, 557, 556), (554, 558, 557), (554, 559, 558), (555, 564, 559), (556, 560, 555), (557, 561, 556), (558, 562, 557), (559, 563, 558), (555, 560, 564), (556, 561, 560), (557, 562, 561), (558, 563, 562), (559, 564, 563), (560, 565, 564), (561, 565, 560), (562, 565, 561), (563, 565, 562), (564, 565, 563), (566, 568, 567), (567, 571, 566), (566, 569, 568), (566, 570, 569), (566, 571, 570), (567, 576, 571), (568, 572, 567), (569, 573, 568), (570, 574, 569), (571, 575, 570), (567, 572, 576), (568, 573, 572), (569, 574, 573), (570, 575, 574), (571, 576, 575), (572, 577, 576), (573, 577, 572), (574, 577, 573), (575, 577, 574), (576, 577, 575), (578, 580, 579), (579, 582, 578), (578, 582, 581), (579, 585, 582), (580, 583, 579), (582, 584, 581), (579, 583, 585), (582, 585, 584), (583, 586, 585), (585, 586, 584), (587, 589, 588), (588, 591, 587), (587, 591, 590), (588, 594, 591), (589, 592, 588), (591, 593, 590), (588, 592, 594), (591, 594, 593), (592, 595, 594), (594, 595, 593), (596, 598, 597), (597, 601, 596), (596, 599, 598), (596, 600, 599), (596, 601, 600), (597, 606, 601), (598, 602, 597), (599, 603, 598), (600, 604, 599), (601, 605, 600), (597, 602, 606), (598, 603, 602), (599, 604, 603), (600, 605, 604), (601, 606, 605), (602, 607, 606), (603, 607, 602), (604, 607, 603), (605, 607, 604), (606, 607, 605), (608, 610, 609), (609, 613, 608), (608, 611, 610), (608, 612, 611), (608, 613, 612), (609, 618, 613), (610, 614, 609), (611, 615, 610), (612, 616, 611), (613, 617, 612), (609, 614, 618), (610, 615, 614), (611, 616, 615), (612, 617, 616), (613, 618, 617), (614, 619, 618), (615, 619, 614), (616, 619, 615), (617, 619, 616), (618, 619, 617)])
me_cube_001.materials.append(mat_skin)
me_cube_001.use_remesh_preserve_volume = False
me_cube_001.use_remesh_preserve_attributes = False
me_cube_001.use_mirror_vertex_groups = False
me_cube_001.update()
me_icosphere = bpy.data.meshes.new('Icosphere')
me_icosphere.from_pydata([(0.7271, -0.1795, 0.5326), (-0.6824, -0.3973, 0.6025), (-0.8197, -0.2152, -0.1702), (-0.2495, -0.4719, -0.6577), (0.7584, -0.2177, -0.4036), (0.4542, 0.8493, 0.6006), (-0.5953, 0.8326, 0.4713), (-0.657, 0.8192, -0.3811), (0.5455, 0.7241, -0.4852), (0.7228, 0.8219, -1.722e-07)], [], [(0, 4, 9), (1, 0, 5), (2, 1, 6), (3, 2, 7), (4, 3, 8), (0, 9, 5), (1, 5, 6), (2, 6, 7), (3, 7, 8), (4, 8, 9)])
me_icosphere.materials.append(mat_cloth)
me_icosphere.use_remesh_preserve_volume = False
me_icosphere.use_remesh_preserve_attributes = False
me_icosphere.use_mirror_vertex_groups = False
me_icosphere.update()
arm_armature = bpy.data.armatures.new('Armature')  # bones are not reproduced

# ---- objects
ob_metarig = bpy.data.objects.new('metarig', arm_armature)
ob_cube_001 = bpy.data.objects.new('Cube.001', me_cube_002)
ob_cube = bpy.data.objects.new('Cube', me_cube_001)
ob_icosphere = bpy.data.objects.new('Icosphere', me_icosphere)

# ---- transforms, parenting, visibility, modifiers, constraints
ob_metarig.location = (0.0, 0.0, 0.0)
ob_metarig.rotation_euler = (1.571, 0.0, 0.0)
ob_metarig.show_in_front = True
ob_metarig.lineart.crease_threshold = 0.0
ob_cube_001.parent = ob_metarig
ob_cube_001.matrix_parent_inverse = Matrix(((1.0, 0.0, 0.0, 0.0), (0.0, -4.371e-08, 1.0, 0.0), (0.0, -1.0, -4.371e-08, 0.0), (0.0, 0.0, 0.0, 1.0)))
ob_cube_001.location = (0.0, 0.0, 0.0)
ob_cube_001.rotation_euler = (1.571, -0.0, 0.0)
ob_cube_001.lock_rotations_4d = False
ob_cube_001.empty_display_type = 'ARROWS'
ob_cube_001.lineart.crease_threshold = 0.0
_vg = ob_cube_001.vertex_groups.new(name='hips')
_vg = ob_cube_001.vertex_groups.new(name='spine')
_vg = ob_cube_001.vertex_groups.new(name='chest')
_vg = ob_cube_001.vertex_groups.new(name='neck')
_vg = ob_cube_001.vertex_groups.new(name='head')
_vg.add([0, 1, 2, 3, 4, 5, 6, 7, 8, 9, 10, 11, 12, 13, 14, 15, 16, 17, 18, 19, 20, 21, 22, 23, 24, 25, 26, 27, 28, 29, 30, 31, 32, 33, 34, 35, 36, 37, 38, 39, 40, 41, 42, 43, 44, 45, 46, 47, 48, 49, 50, 51, 52, 53], 1.0, 'REPLACE')
_vg = ob_cube_001.vertex_groups.new(name='shoulder.L')
_vg = ob_cube_001.vertex_groups.new(name='upper_arm.L')
_vg = ob_cube_001.vertex_groups.new(name='forearm.L')
_vg = ob_cube_001.vertex_groups.new(name='hand.L')
_vg = ob_cube_001.vertex_groups.new(name='shoulder.R')
_vg = ob_cube_001.vertex_groups.new(name='upper_arm.R')
_vg = ob_cube_001.vertex_groups.new(name='forearm.R')
_vg = ob_cube_001.vertex_groups.new(name='hand.R')
_vg = ob_cube_001.vertex_groups.new(name='thigh.L')
_vg = ob_cube_001.vertex_groups.new(name='shin.L')
_vg = ob_cube_001.vertex_groups.new(name='foot.L')
_vg = ob_cube_001.vertex_groups.new(name='toe.L')
_vg = ob_cube_001.vertex_groups.new(name='heel.L')
_vg = ob_cube_001.vertex_groups.new(name='heel.02.L')
_vg = ob_cube_001.vertex_groups.new(name='thigh.R')
_vg = ob_cube_001.vertex_groups.new(name='shin.R')
_vg = ob_cube_001.vertex_groups.new(name='foot.R')
_vg = ob_cube_001.vertex_groups.new(name='toe.R')
_vg = ob_cube_001.vertex_groups.new(name='heel.R')
_vg = ob_cube_001.vertex_groups.new(name='heel.02.R')
_m = ob_cube_001.modifiers.new('Armature', 'ARMATURE')
_m = ob_cube_001.modifiers.new('Armature.001', 'ARMATURE')
_m = ob_cube_001.modifiers.new('Armature.002', 'ARMATURE')
_m.object = ob_metarig
ob_cube.parent = ob_metarig
ob_cube.matrix_parent_inverse = Matrix(((1.0, 0.0, 0.0, 0.0), (0.0, -4.371e-08, 1.0, 0.0), (0.0, -1.0, -4.371e-08, 0.0), (0.0, 0.0, 0.0, 1.0)))
ob_cube.location = (0.0, 0.0, 0.0)
ob_cube.rotation_euler = (1.571, -0.0, 0.0)
ob_cube.lock_rotations_4d = False
ob_cube.empty_display_type = 'ARROWS'
ob_cube.lineart.crease_threshold = 0.0
_vg = ob_cube.vertex_groups.new(name='hips')
for _i, _w in zip([0, 1, 2, 3, 4, 5, 6, 7, 8, 9, 10, 11, 12, 13, 14, 15, 16, 17, 18, 19, 264, 265, 266, 294, 295, 296, 297, 298, 299, 300, 301, 302, 303, 304, 305, 306, 307, 308, 309, 310, 311, 312, 313, 314, 315, 316, 317, 318, 319, 320, 321, 322, 323, 578, 579, 580, 581, 582, 583, 585], [1.0, 1.0, 1.0, 1.0, 1.0, 1.0, 1.0, 1.0, 1.0, 1.0, 1.0, 1.0, 1.0, 1.0, 1.0, 1.0, 1.0, 1.0, 1.0, 1.0, 0.108, 0.09102, 0.01021, 1.0, 1.0, 1.0, 1.0, 1.0, 1.0, 1.0, 1.0, 1.0, 1.0, 1.0, 1.0, 1.0, 1.0, 1.0, 1.0, 1.0, 1.0, 1.0, 1.0, 1.0, 1.0, 1.0, 1.0, 1.0, 1.0, 1.0, 1.0, 1.0, 1.0, 0.9623, 0.108, 0.1217, 0.091, 0.09102, 0.00987, 0.01021]): _vg.add([_i], _w, 'REPLACE')
_vg = ob_cube.vertex_groups.new(name='spine')
for _i, _w in zip([264, 265, 266, 578, 579, 580, 581, 582, 583, 584, 585, 586], [0.8473, 0.8302, 0.7935, 0.01967, 0.8473, 0.8359, 0.7864, 0.8302, 0.8029, 0.1903, 0.7935, 0.007071]): _vg.add([_i], _w, 'REPLACE')
_vg = ob_cube.vertex_groups.new(name='chest')
for _i, _w in zip([20, 21, 22, 23, 24, 25, 26, 27, 28, 29, 30, 31, 32, 33, 34, 35, 36, 37, 38, 39, 264, 265, 266, 267, 268, 269, 324, 325, 326, 327, 328, 329, 330, 331, 332, 333, 334, 335, 336, 337, 338, 339, 340, 341, 342, 343, 344, 345, 346, 347, 348, 349, 350, 351, 352, 353, 579, 580, 581, 582, 583, 584, 585, 586, 587, 588, 589, 590, 591, 592, 593, 594], [0.8488, 0.8014, 0.3737, 0.04518, 0.8706, 0.8169, 0.3626, 0.001378, 0.8339, 0.6032, 0.4592, 0.7453, 0.2843, 0.1427, 0.1525, 0.6185, 0.819, 0.9115, 0.8274, 0.6364, 0.03936, 0.07874, 0.1764, 0.834, 0.5339, 0.1331, 0.8488, 0.8014, 0.3737, 0.04518, 0.88, 0.8299, 0.4347, 0.06168, 0.8706, 0.8169, 0.3626, 0.001378, 0.8339, 0.6032, 0.4592, 0.7453, 0.2843, 0.1427, 0.9422, 0.8847, 0.7056, 0.1185, 0.6867, 0.8622, 0.1525, 0.6185, 0.819, 0.9115, 0.8274, 0.6364, 0.03936, 0.03491, 0.1226, 0.07874, 0.1672, 0.7917, 0.1764, 0.9702, 0.9796, 0.834, 0.8769, 0.4913, 0.5339, 0.1294, 0.1092, 0.1331]): _vg.add([_i], _w, 'REPLACE')
_vg = ob_cube.vertex_groups.new(name='neck')
for _i, _w in zip([267, 268, 269, 588, 589, 590, 591, 592, 593, 594], [0.148, 0.4114, 0.7699, 0.148, 0.1111, 0.447, 0.4114, 0.7916, 0.7776, 0.7699]): _vg.add([_i], _w, 'REPLACE')
_vg = ob_cube.vertex_groups.new(name='head')
for _i, _w in zip([268, 269, 590, 591, 592, 593, 594, 595], [0.05473, 0.09697, 0.06169, 0.05473, 0.07905, 0.1132, 0.09697, 0.9919]): _vg.add([_i], _w, 'REPLACE')
_vg = ob_cube.vertex_groups.new(name='shoulder.L')
for _i, _w in zip([20, 21, 22, 23, 24, 25, 26, 27, 28, 29, 30, 31, 32, 33, 34, 35, 36, 37, 38, 39, 216, 218, 219, 220, 222, 223, 224, 225, 227, 324, 325, 326, 328, 329, 330, 331, 332, 333, 334, 335, 337, 338, 339, 340, 341, 342, 343, 344, 345, 346, 347, 348, 349, 350, 352, 353], [0.1127, 0.1495, 0.572, 0.9388, 0.08541, 0.122, 0.5282, 0.8968, 0.1424, 0.3571, 0.4915, 0.2229, 0.6848, 0.8321, 0.7228, 0.3062, 0.1346, 0.06551, 0.1353, 0.2885, 0.008786, 0.02544, 0.1157, 0.08112, 0.00927, 0.1278, 0.7738, 0.05033, 0.0862, 0.02683, 0.04823, 0.05425, 0.06, 0.08505, 0.2826, 0.4692, 0.03794, 0.06112, 0.1092, 0.07754, 0.02939, 0.04844, 0.01363, 0.01182, 0.0004293, 0.007753, 0.05763, 0.1472, 0.4408, 0.1566, 0.06889, 0.1247, 0.07528, 0.04276, 0.02469, 0.07515]): _vg.add([_i], _w, 'REPLACE')
_vg = ob_cube.vertex_groups.new(name='upper_arm.L')
for _i, _w in zip([40, 41, 42, 43, 44, 45, 46, 47, 48, 49, 50, 51, 52, 53, 54, 55, 56, 57, 58, 59, 60, 61, 62, 63, 64, 65, 66, 67, 68, 69, 70, 71, 216, 217, 218, 219, 220, 221, 222, 223, 224, 225, 226, 227, 270, 271, 272, 273, 274, 275, 276, 277, 278, 279, 280, 281], [1.0, 1.0, 1.0, 1.0, 1.0, 1.0, 1.0, 1.0, 1.0, 1.0, 1.0, 1.0, 1.0, 1.0, 1.0, 1.0, 1.0, 1.0, 1.0, 1.0, 1.0, 1.0, 1.0, 1.0, 1.0, 1.0, 1.0, 1.0, 1.0, 1.0, 1.0, 1.0, 0.9706, 0.9876, 0.9623, 0.8843, 0.9189, 0.9883, 0.9704, 0.8722, 0.2262, 0.9497, 0.989, 0.9138, 0.2439, 0.08773, 0.2527, 0.7669, 0.7363, 0.09798, 0.135, 0.7386, 0.9782, 0.07985, 0.0007259, 0.1498]): _vg.add([_i], _w, 'REPLACE')
_vg = ob_cube.vertex_groups.new(name='forearm.L')
for _i, _w in zip([72, 73, 74, 75, 76, 77, 78, 79, 80, 81, 82, 83, 84, 85, 86, 87, 88, 89, 90, 91, 92, 93, 94, 95, 96, 97, 98, 99, 100, 101, 102, 103, 270, 271, 272, 273, 274, 275, 276, 277, 279, 280, 281, 282, 283, 284, 285, 286, 287, 288, 289, 290, 291, 292, 293], [1.0, 1.0, 1.0, 1.0, 1.0, 1.0, 1.0, 1.0, 1.0, 1.0, 1.0, 1.0, 1.0, 1.0, 1.0, 1.0, 1.0, 1.0, 1.0, 1.0, 1.0, 1.0, 1.0, 1.0, 1.0, 1.0, 1.0, 1.0, 1.0, 1.0, 1.0, 1.0, 0.7561, 0.9123, 0.7473, 0.2331, 0.2637, 0.902, 0.865, 0.2614, 0.9201, 0.9746, 0.8502, 0.2855, 0.09925, 0.7508, 0.8807, 0.7286, 0.1145, 0.1428, 0.8867, 0.8663, 0.1674, 0.008295, 0.1751]): _vg.add([_i], _w, 'REPLACE')
_vg = ob_cube.vertex_groups.new(name='hand.L')
for _i, _w in zip([104, 105, 106, 107, 108, 109, 110, 111, 112, 113, 114, 115, 116, 117, 118, 119, 120, 121, 122, 123, 124, 125, 126, 127, 282, 283, 284, 285, 286, 287, 288, 289, 290, 291, 292, 293], [1.0, 1.0, 1.0, 1.0, 1.0, 1.0, 1.0, 1.0, 1.0, 1.0, 1.0, 1.0, 1.0, 1.0, 1.0, 1.0, 1.0, 1.0, 1.0, 1.0, 1.0, 1.0, 1.0, 1.0, 0.7145, 0.9008, 0.2492, 0.1193, 0.2714, 0.8855, 0.8572, 0.1133, 0.1337, 0.8326, 0.9709, 0.8249]): _vg.add([_i], _w, 'REPLACE')
_vg = ob_cube.vertex_groups.new(name='shoulder.R')
for _i, _w in zip([20, 21, 22, 24, 25, 26, 27, 29, 30, 31, 32, 33, 34, 35, 36, 38, 39, 324, 325, 326, 327, 328, 329, 330, 331, 332, 333, 334, 335, 336, 337, 338, 339, 340, 341, 342, 343, 344, 345, 346, 347, 348, 349, 350, 351, 352, 353, 530, 532, 533, 534, 536, 537, 538, 539, 541], [0.02683, 0.04823, 0.05425, 0.03794, 0.06112, 0.1092, 0.07754, 0.02939, 0.04844, 0.01363, 0.01182, 0.0004293, 0.1247, 0.07528, 0.04276, 0.02469, 0.07515, 0.1127, 0.1495, 0.572, 0.9388, 0.06, 0.08505, 0.2826, 0.4692, 0.08541, 0.122, 0.5282, 0.8968, 0.1424, 0.3571, 0.4915, 0.2229, 0.6848, 0.8321, 0.007753, 0.05763, 0.1472, 0.4408, 0.1566, 0.06889, 0.7228, 0.3062, 0.1346, 0.06551, 0.1353, 0.2885, 0.008786, 0.02544, 0.1157, 0.08112, 0.00927, 0.1278, 0.7738, 0.05033, 0.0862]): _vg.add([_i], _w, 'REPLACE')
_vg = ob_cube.vertex_groups.new(name='upper_arm.R')
for _i, _w in zip([354, 355, 356, 357, 358, 359, 360, 361, 362, 363, 364, 365, 366, 367, 368, 369, 370, 371, 372, 373, 374, 375, 376, 377, 378, 379, 380, 381, 382, 383, 384, 385, 530, 531, 532, 533, 534, 535, 536, 537, 538, 539, 540, 541, 596, 597, 598, 599, 600, 601, 602, 603, 604, 605, 606, 607], [1.0, 1.0, 1.0, 1.0, 1.0, 1.0, 1.0, 1.0, 1.0, 1.0, 1.0, 1.0, 1.0, 1.0, 1.0, 1.0, 1.0, 1.0, 1.0, 1.0, 1.0, 1.0, 1.0, 1.0, 1.0, 1.0, 1.0, 1.0, 1.0, 1.0, 1.0, 1.0, 0.9706, 0.9876, 0.9623, 0.8843, 0.9189, 0.9883, 0.9704, 0.8722, 0.2262, 0.9497, 0.989, 0.9138, 0.2439, 0.08773, 0.2527, 0.7669, 0.7363, 0.09798, 0.135, 0.7386, 0.9782, 0.07985, 0.0007259, 0.1498]): _vg.add([_i], _w, 'REPLACE')
_vg = ob_cube.vertex_groups.new(name='forearm.R')
for _i, _w in zip([386, 387, 388, 389, 390, 391, 392, 393, 394, 395, 396, 397, 398, 399, 400, 401, 402, 403, 404, 405, 406, 407, 408, 409, 410, 411, 412, 413, 414, 415, 416, 417, 596, 597, 598, 599, 600, 601, 602, 603, 605, 606, 607, 608, 609, 610, 611, 612, 613, 614, 615, 616, 617, 618, 619], [1.0, 1.0, 1.0, 1.0, 1.0, 1.0, 1.0, 1.0, 1.0, 1.0, 1.0, 1.0, 1.0, 1.0, 1.0, 1.0, 1.0, 1.0, 1.0, 1.0, 1.0, 1.0, 1.0, 1.0, 1.0, 1.0, 1.0, 1.0, 1.0, 1.0, 1.0, 1.0, 0.7561, 0.9123, 0.7473, 0.2331, 0.2637, 0.902, 0.865, 0.2614, 0.9201, 0.9746, 0.8502, 0.2855, 0.09925, 0.7508, 0.8807, 0.7286, 0.1145, 0.1428, 0.8867, 0.8663, 0.1674, 0.008295, 0.1751]): _vg.add([_i], _w, 'REPLACE')
_vg = ob_cube.vertex_groups.new(name='hand.R')
for _i, _w in zip([418, 419, 420, 421, 422, 423, 424, 425, 426, 427, 428, 429, 430, 431, 432, 433, 434, 435, 436, 437, 438, 439, 440, 441, 608, 609, 610, 611, 612, 613, 614, 615, 616, 617, 618, 619], [1.0, 1.0, 1.0, 1.0, 1.0, 1.0, 1.0, 1.0, 1.0, 1.0, 1.0, 1.0, 1.0, 1.0, 1.0, 1.0, 1.0, 1.0, 1.0, 1.0, 1.0, 1.0, 1.0, 1.0, 0.7145, 0.9008, 0.2492, 0.1193, 0.2714, 0.8855, 0.8572, 0.1133, 0.1337, 0.8326, 0.9709, 0.8249]): _vg.add([_i], _w, 'REPLACE')
_vg = ob_cube.vertex_groups.new(name='thigh.L')
for _i, _w in zip([128, 129, 130, 131, 132, 133, 134, 135, 136, 137, 138, 139, 140, 141, 142, 143, 144, 145, 146, 147, 148, 149, 150, 151, 152, 153, 154, 155, 156, 157, 158, 159, 228, 229, 230, 231, 232, 233, 234, 235, 236, 237, 238, 239, 241, 242, 243, 244, 245, 246, 247, 248, 249, 250, 251], [1.0, 1.0, 1.0, 1.0, 1.0, 1.0, 1.0, 1.0, 1.0, 1.0, 1.0, 1.0, 1.0, 1.0, 1.0, 1.0, 1.0, 1.0, 1.0, 1.0, 1.0, 1.0, 1.0, 1.0, 1.0, 1.0, 1.0, 1.0, 1.0, 1.0, 1.0, 1.0, 1.0, 1.0, 1.0, 1.0, 1.0, 1.0, 1.0, 1.0, 1.0, 1.0, 1.0, 1.0, 0.8983, 0.9117, 0.8804, 0.722, 0.8633, 0.9808, 0.9786, 0.9615, 0.9577, 0.9707, 0.9981]): _vg.add([_i], _w, 'REPLACE')
_vg = ob_cube.vertex_groups.new(name='shin.L')
for _i, _w in zip([160, 161, 162, 163, 164, 165, 166, 167, 168, 169, 170, 171, 172, 173, 174, 175, 176, 177, 178, 179, 180, 181, 182, 183, 184, 185, 186, 187, 188, 189, 190, 191, 240, 241, 242, 243, 244, 245, 248, 249, 250, 252, 253, 254, 255, 256, 257, 258, 259, 260, 261, 262, 263], [0.9989, 0.999, 0.9989, 0.9989, 0.2469, 0.7659, 0.5105, 0.678, 0.999, 0.999, 0.9989, 0.9989, 0.6194, 0.5753, 0.7886, 0.6458, 0.9905, 0.9989, 0.9985, 0.9921, 0.9987, 0.9769, 0.9898, 0.9989, 0.9911, 0.9995, 0.9932, 0.9992, 0.9989, 0.988, 0.9985, 0.9895, 0.9866, 0.1017, 0.0883, 0.1196, 0.278, 0.1367, 0.02696, 0.0346, 0.008684, 0.08309, 0.07587, 0.06719, 0.1992, 0.03626, 0.0486, 0.3562, 0.3732, 0.3374, 0.1065, 0.2904, 0.9631]): _vg.add([_i], _w, 'REPLACE')
_vg = ob_cube.vertex_groups.new(name='foot.L')
for _i, _w in zip([164, 165, 166, 167, 172, 173, 174, 175, 192, 193, 194, 195, 196, 197, 198, 199, 200, 201, 202, 203, 204, 206, 207, 208, 209, 210, 212, 213, 252, 253, 254, 255, 256, 257, 258, 259, 260, 261, 262], [0.7531, 0.2341, 0.4895, 0.322, 0.3806, 0.4247, 0.2114, 0.3542, 0.2371, 0.09224, 0.9363, 0.9018, 0.1051, 0.06059, 0.9387, 0.8981, 0.8541, 0.8582, 0.8352, 0.8559, 0.01736, 0.001755, 0.005043, 0.9976, 0.9123, 0.07129, 0.8716, 0.9967, 0.4346, 0.7603, 0.8457, 0.372, 0.06152, 0.1217, 0.4774, 0.389, 0.1807, 0.02607, 0.2969]): _vg.add([_i], _w, 'REPLACE')
_vg = ob_cube.vertex_groups.new(name='toe.L')
for _i, _w in zip([194, 195, 198, 199, 204, 205, 206, 207, 209, 214, 215], [0.008936, 0.0582, 0.004051, 0.05969, 0.9651, 0.9743, 0.9731, 0.9713, 0.05578, 0.9962, 0.9915]): _vg.add([_i], _w, 'REPLACE')
_vg = ob_cube.vertex_groups.new(name='heel.L')
for _i, _w in zip([192, 193, 194, 195, 196, 197, 198, 199, 200, 201, 202, 203, 209, 210, 211, 212, 252, 253, 254, 255, 256, 257, 258, 259, 260, 261, 262], [0.7587, 0.9054, 0.01842, 0.03002, 0.8933, 0.9378, 0.01861, 0.03434, 0.1318, 0.1174, 0.1517, 0.1208, 0.01375, 0.9279, 0.9813, 0.1068, 0.4823, 0.1638, 0.08709, 0.4288, 0.8953, 0.829, 0.1664, 0.2378, 0.4819, 0.8555, 0.4127]): _vg.add([_i], _w, 'REPLACE')
_vg = ob_cube.vertex_groups.new(name='heel.02.L')
for _i, _w in zip([193, 194, 195, 196, 197, 198, 199, 200, 201, 202, 203, 209, 212, 213], [0.03974, 0.04149, 0.1674, 0.006237, 0.06303, 0.08837, 0.2186, 0.1355, 0.7729, 0.1409, 0.7519, 0.1234, 0.7737, 0.004163]): _vg.add([_i], _w, 'REPLACE')
_vg = ob_cube.vertex_groups.new(name='thigh.R')
for _i, _w in zip([442, 443, 444, 445, 446, 447, 448, 449, 450, 451, 452, 453, 454, 455, 456, 457, 458, 459, 460, 461, 462, 463, 464, 465, 466, 467, 468, 469, 470, 471, 472, 473, 542, 543, 544, 545, 546, 547, 548, 549, 550, 551, 552, 553, 555, 556, 557, 558, 559, 560, 561, 562, 563, 564, 565], [1.0, 1.0, 1.0, 1.0, 1.0, 1.0, 1.0, 1.0, 1.0, 1.0, 1.0, 1.0, 1.0, 1.0, 1.0, 1.0, 1.0, 1.0, 1.0, 1.0, 1.0, 1.0, 1.0, 1.0, 1.0, 1.0, 1.0, 1.0, 1.0, 1.0, 1.0, 1.0, 1.0, 1.0, 1.0, 1.0, 1.0, 1.0, 1.0, 1.0, 1.0, 1.0, 1.0, 1.0, 0.8983, 0.9117, 0.8804, 0.722, 0.8633, 0.9808, 0.9786, 0.9615, 0.9577, 0.9707, 0.9981]): _vg.add([_i], _w, 'REPLACE')
_vg = ob_cube.vertex_groups.new(name='shin.R')
for _i, _w in zip([474, 475, 476, 477, 478, 479, 480, 481, 482, 483, 484, 485, 486, 487, 488, 489, 490, 491, 492, 493, 494, 495, 496, 497, 498, 499, 500, 501, 502, 503, 504, 505, 554, 555, 556, 557, 558, 559, 562, 563, 564, 566, 567, 568, 569, 570, 571, 572, 573, 574, 575, 576, 577], [0.9989, 0.999, 0.9989, 0.9989, 0.2469, 0.7659, 0.5105, 0.678, 0.999, 0.999, 0.9989, 0.9989, 0.6194, 0.5753, 0.7886, 0.6458, 0.9905, 0.9989, 0.9985, 0.9921, 0.9987, 0.9769, 0.9898, 0.9989, 0.9911, 0.9995, 0.9932, 0.9992, 0.9989, 0.988, 0.9985, 0.9895, 0.9866, 0.1017, 0.0883, 0.1196, 0.278, 0.1367, 0.02696, 0.0346, 0.008684, 0.08309, 0.07587, 0.06719, 0.1992, 0.03626, 0.0486, 0.3562, 0.3732, 0.3374, 0.1065, 0.2904, 0.9631]): _vg.add([_i], _w, 'REPLACE')
_vg = ob_cube.vertex_groups.new(name='foot.R')
for _i, _w in zip([478, 479, 480, 481, 486, 487, 488, 489, 506, 507, 508, 509, 510, 511, 512, 513, 514, 515, 516, 517, 518, 520, 521, 522, 523, 524, 526, 527, 566, 567, 568, 569, 570, 571, 572, 573, 574, 575, 576], [0.7531, 0.2341, 0.4895, 0.322, 0.3806, 0.4247, 0.2114, 0.3542, 0.2371, 0.09224, 0.9363, 0.9018, 0.1051, 0.06059, 0.9387, 0.8981, 0.8541, 0.8582, 0.8352, 0.8559, 0.01736, 0.001755, 0.005043, 0.9976, 0.9123, 0.07129, 0.8716, 0.9967, 0.4346, 0.7603, 0.8457, 0.372, 0.06152, 0.1217, 0.4774, 0.389, 0.1807, 0.02607, 0.2969]): _vg.add([_i], _w, 'REPLACE')
_vg = ob_cube.vertex_groups.new(name='toe.R')
for _i, _w in zip([508, 509, 512, 513, 518, 519, 520, 521, 523, 528, 529], [0.008936, 0.0582, 0.004051, 0.05969, 0.9651, 0.9743, 0.9731, 0.9713, 0.05578, 0.9962, 0.9915]): _vg.add([_i], _w, 'REPLACE')
_vg = ob_cube.vertex_groups.new(name='heel.R')
for _i, _w in zip([506, 507, 508, 509, 510, 511, 512, 513, 514, 515, 516, 517, 523, 524, 525, 526, 566, 567, 568, 569, 570, 571, 572, 573, 574, 575, 576], [0.7587, 0.9054, 0.01842, 0.03002, 0.8933, 0.9378, 0.01861, 0.03434, 0.1318, 0.1174, 0.1517, 0.1208, 0.01375, 0.9279, 0.9813, 0.1068, 0.4823, 0.1638, 0.08709, 0.4288, 0.8953, 0.829, 0.1664, 0.2378, 0.4819, 0.8555, 0.4127]): _vg.add([_i], _w, 'REPLACE')
_vg = ob_cube.vertex_groups.new(name='heel.02.R')
for _i, _w in zip([507, 508, 509, 510, 511, 512, 513, 514, 515, 516, 517, 523, 526, 527], [0.03974, 0.04149, 0.1674, 0.006237, 0.06303, 0.08837, 0.2186, 0.1355, 0.7729, 0.1409, 0.7519, 0.1234, 0.7737, 0.004163]): _vg.add([_i], _w, 'REPLACE')
_m = ob_cube.modifiers.new('Armature', 'ARMATURE')
_m = ob_cube.modifiers.new('Armature.001', 'ARMATURE')
_m = ob_cube.modifiers.new('Armature.002', 'ARMATURE')
_m.object = ob_metarig
ob_icosphere.location = (0.0, 0.0, 0.0)
ob_icosphere.rotation_euler = (1.571, 0.0, 0.0)
ob_icosphere.lineart.crease_threshold = 0.0
_vg = ob_icosphere.vertex_groups.new(name='hips')
_vg = ob_icosphere.vertex_groups.new(name='spine')
_vg = ob_icosphere.vertex_groups.new(name='chest')
_vg = ob_icosphere.vertex_groups.new(name='neck')
_vg = ob_icosphere.vertex_groups.new(name='head')
_vg = ob_icosphere.vertex_groups.new(name='shoulder.L')
_vg = ob_icosphere.vertex_groups.new(name='upper_arm.L')
_vg = ob_icosphere.vertex_groups.new(name='forearm.L')
_vg = ob_icosphere.vertex_groups.new(name='hand.L')
_vg = ob_icosphere.vertex_groups.new(name='shoulder.R')
_vg = ob_icosphere.vertex_groups.new(name='upper_arm.R')
_vg = ob_icosphere.vertex_groups.new(name='forearm.R')
_vg = ob_icosphere.vertex_groups.new(name='hand.R')
_vg = ob_icosphere.vertex_groups.new(name='thigh.L')
_vg = ob_icosphere.vertex_groups.new(name='shin.L')
_vg = ob_icosphere.vertex_groups.new(name='foot.L')
_vg = ob_icosphere.vertex_groups.new(name='toe.L')
_vg = ob_icosphere.vertex_groups.new(name='heel.L')
_vg = ob_icosphere.vertex_groups.new(name='heel.02.L')
_vg = ob_icosphere.vertex_groups.new(name='thigh.R')
_vg = ob_icosphere.vertex_groups.new(name='shin.R')
_vg = ob_icosphere.vertex_groups.new(name='foot.R')
_vg = ob_icosphere.vertex_groups.new(name='toe.R')
_vg = ob_icosphere.vertex_groups.new(name='heel.R')
_vg = ob_icosphere.vertex_groups.new(name='heel.02.R')

# ---- collection membership
col_collection_1.objects.link(ob_metarig)
col_collection_1.objects.link(ob_cube_001)
col_collection_1.objects.link(ob_cube)
col_collection_1.objects.link(ob_icosphere)

# ---- scene / render settings (as saved in the file)
scene.frame_start = 1; scene.frame_end = 20; scene.frame_set(10)
scene.render.engine = 'BLENDER_EEVEE_NEXT'
scene.render.resolution_percentage = 50
scene.render.dither_intensity = 0.0
scene.cycles.use_denoising = False
scene.cycles.samples = 128
scene.cycles.sampling_pattern = 'TABULATED_SOBOL'
scene.cycles.light_sampling_threshold = 0.0
scene.cycles.use_adaptive_sampling = False
scene.cycles.use_light_tree = False
scene.cycles.blur_glossy = 0.0
scene.cycles.sample_clamp_indirect = 0.0
scene.view_settings.view_transform = 'Standard'
bpy.context.view_layer.update()

# ---- added for rendering (the .blend has no active camera and no usable light): camera, sun
cam_auto = bpy.data.cameras.new('AutoCamera')
cam_auto.lens = 50.0
cam_auto.sensor_width = 36.0
cam_auto.clip_end = 1000.0
ob_auto_camera = bpy.data.objects.new('AutoCamera', cam_auto)
scene.collection.objects.link(ob_auto_camera)
ob_auto_camera.location = (7.71709, -9.38534, 6.35626)
ob_auto_camera.rotation_euler = (1.09748, -7.21219e-08, 0.694738)
scene.camera = ob_auto_camera
light_auto_sun = bpy.data.lights.new('AutoSun', 'SUN')
light_auto_sun.energy = 3.0
light_auto_sun.angle = 0.0523599
ob_auto_sun = bpy.data.objects.new('AutoSun', light_auto_sun)
scene.collection.objects.link(ob_auto_sun)
ob_auto_sun.rotation_euler = (0.872665, 0.174533, 0.523599)
bpy.context.view_layer.update()

